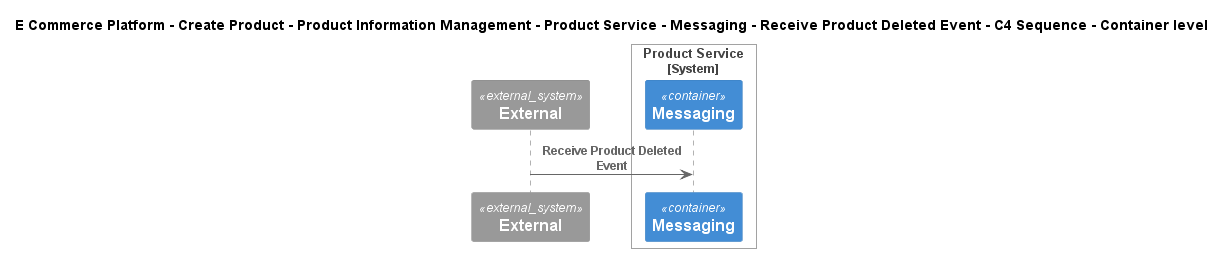

The diagram above was rendered by PlantUML. Its source (embedded in the PNG):
@startuml
!include ..\..\..\..\..\..\..\..\..\.c4s\C4_Sequence.puml
SHOW_FOOT_BOXES()

title E Commerce Platform - Create Product - Product Information Management - Product Service - Messaging - Receive Product Deleted Event - C4 Sequence - Container level

System_Ext(C4InterFlow.SoftwareSystems.ExternalSystem, "External", "")

System_Boundary(ECommercePlatform.CreateProduct.ProductInformationManagement.SoftwareSystems.ProductService, "Product Service")
    ContainerQueue(ECommercePlatform.CreateProduct.ProductInformationManagement.SoftwareSystems.ProductService.Containers.Messaging, "Messaging", "", "")
Boundary_End()

Rel(C4InterFlow.SoftwareSystems.ExternalSystem, ECommercePlatform.CreateProduct.ProductInformationManagement.SoftwareSystems.ProductService.Containers.Messaging, "Receive Product Deleted Event")


@enduml